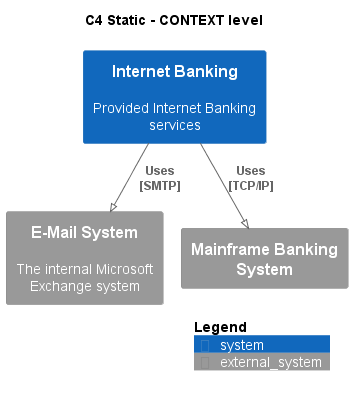

The diagram above was rendered by PlantUML. Its source (embedded in the PNG):
@startuml
!pragma layout smetana
!include ..\.c4s\C4_Context.puml

AddElementTag("state:new", $bgColor=green, $fontColor=#ffffff, $borderColor=green, $shadowing="False")
AddElementTag("state:changed", $bgColor=orange, $fontColor=#ffffff, $borderColor=orange, $shadowing="False")
AddElementTag("state:removed", $bgColor=red, $fontColor=#ffffff, $borderColor=red, $shadowing="False")

AddRelTag("state:new", $textColor=green, $lineColor=green)
AddRelTag("state:changed", $textColor=orange, $lineColor=orange)
AddRelTag("state:removed", $textColor=red, $lineColor=red)

SHOW_PERSON_PORTRAIT()
LAYOUT_TOP_DOWN()

skinparam linetype polyline

title C4 Static - CONTEXT level

System(BigBankPlc.SoftwareSystems.InternetBanking, "Internet Banking", "Provided Internet Banking services")
System_Ext(BigBankPlc.SoftwareSystems.EMailSystem, "E-Mail System", "The internal Microsoft Exchange system")
System_Ext(BigBankPlc.SoftwareSystems.MainframeBankingSystem, "Mainframe Banking System", "")

Rel(BigBankPlc.SoftwareSystems.InternetBanking, BigBankPlc.SoftwareSystems.EMailSystem, "Uses\n[SMTP]", $tags='protocol:smtp')
Rel(BigBankPlc.SoftwareSystems.InternetBanking, BigBankPlc.SoftwareSystems.MainframeBankingSystem, "Uses\n[TCP/IP]", $tags='protocol:tcp/ip')


SHOW_LEGEND()
@enduml